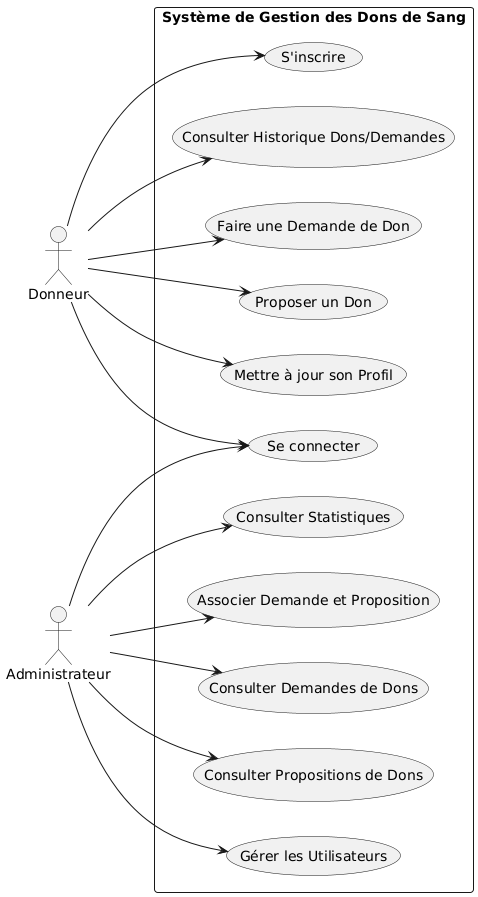

The diagram above was rendered by PlantUML. Its source (embedded in the PNG):
@startuml
left to right direction

actor Donneur
actor Administrateur

rectangle "Système de Gestion des Dons de Sang" {
  usecase (S'inscrire) as UC_SINSCRIPTION
  usecase (Se connecter) as UC_CONNEXION

  usecase (Mettre à jour son Profil) as UC_MAJ_PROFIL
  usecase (Proposer un Don) as UC_PROPOSER_DON
  usecase (Faire une Demande de Don) as UC_DEMANDER_DON
  usecase (Consulter Historique Dons/Demandes) as UC_CONSULTER_HISTORIQUE

  usecase (Gérer les Utilisateurs) as UC_GERER_UTILISATEURS
  usecase (Consulter Propositions de Dons) as UC_CONSULTER_PROPOSITIONS
  usecase (Consulter Demandes de Dons) as UC_CONSULTER_DEMANDES
  usecase (Associer Demande et Proposition) as UC_ASSOCIER_DEMANDE_PROPOSITION
  usecase (Consulter Statistiques) as UC_CONSULTER_STATS
}

' Relations Donneur
Donneur --> UC_SINSCRIPTION
Donneur --> UC_CONNEXION
Donneur --> UC_MAJ_PROFIL
Donneur --> UC_PROPOSER_DON
Donneur --> UC_DEMANDER_DON
Donneur --> UC_CONSULTER_HISTORIQUE

' Relations Administrateur
Administrateur --> UC_CONNEXION
Administrateur --> UC_GERER_UTILISATEURS
Administrateur --> UC_CONSULTER_PROPOSITIONS
Administrateur --> UC_CONSULTER_DEMANDES
Administrateur --> UC_ASSOCIER_DEMANDE_PROPOSITION
Administrateur --> UC_CONSULTER_STATS

' Relations d'inclusion ou d'extension (si pertinent, non utilisé pour cette démo simplifiée)
' (UC_PROPOSER_DON <. (UC_CONNEXION) : <<include>>
' (UC_GERER_UTILISATEURS) <. (UC_CONNEXION) : <<include>>
@enduml